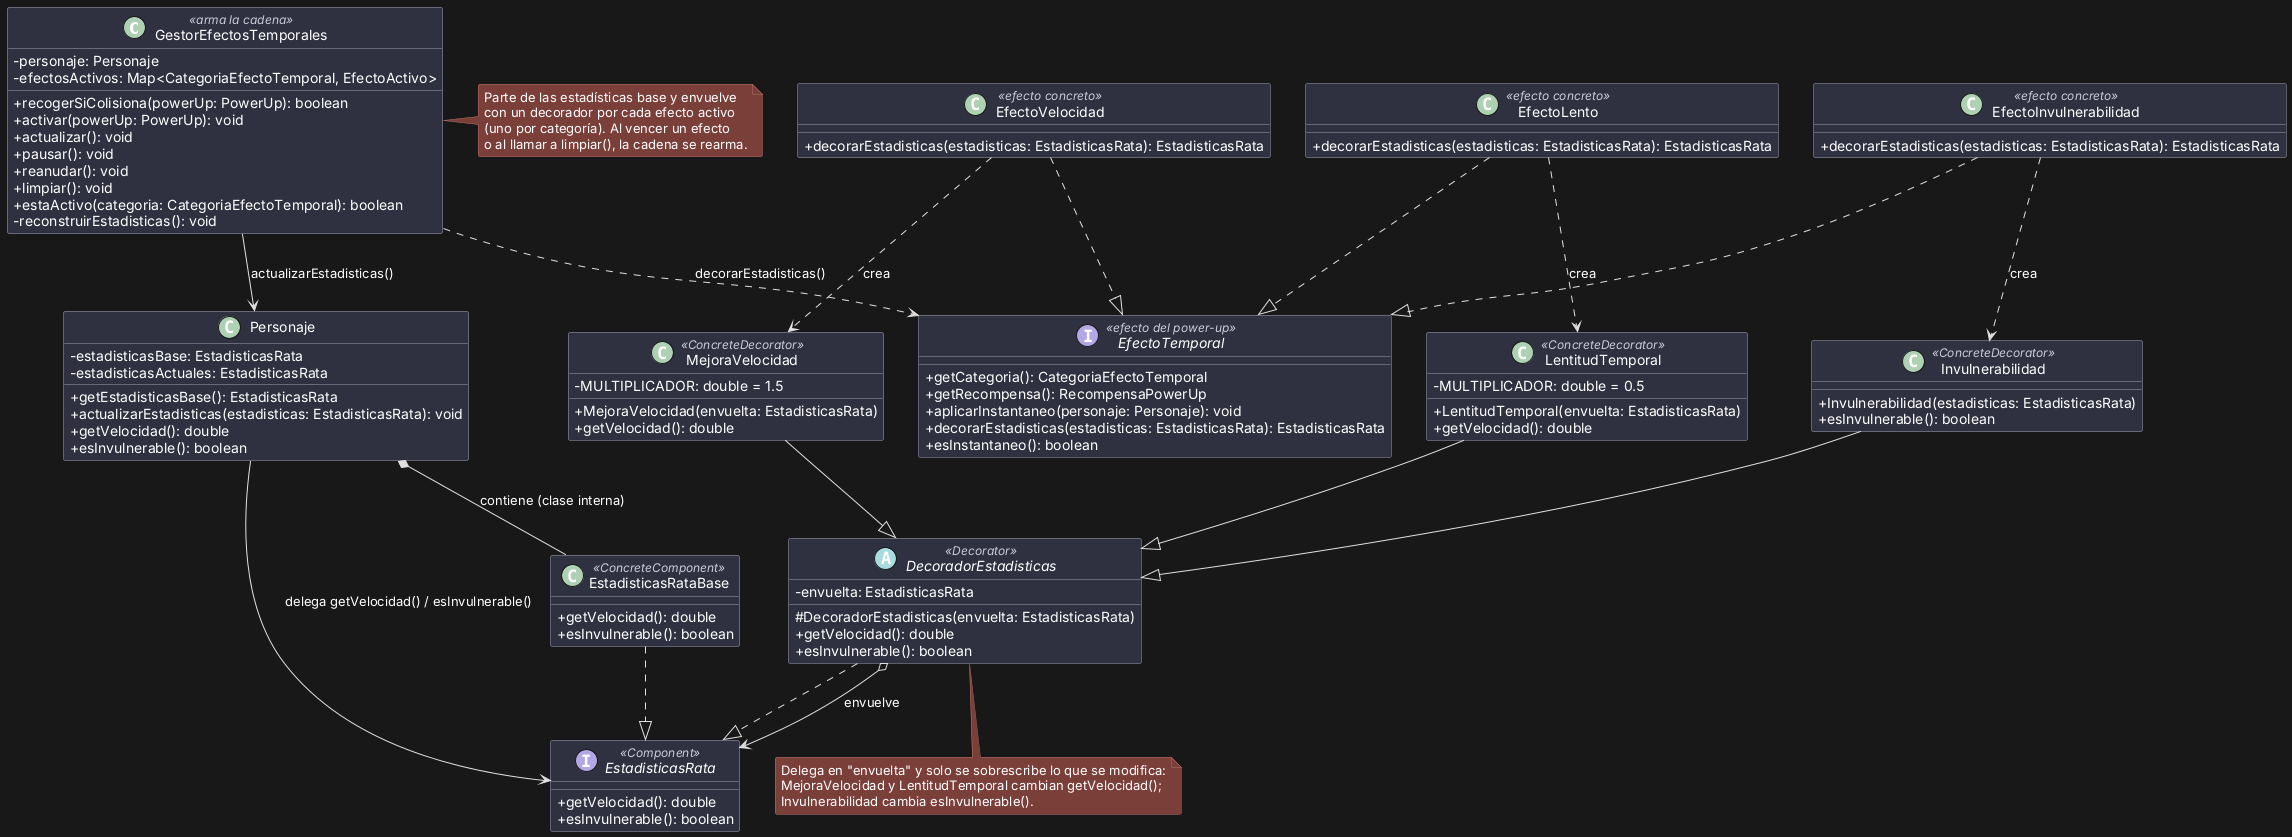

The diagram above was rendered by PlantUML. Its source (embedded in the PNG):
@startuml
skinparam backgroundColor #181818
skinparam classAttributeIconSize 0
skinparam shadowing false
skinparam roundCorner 4
skinparam defaultFontColor #FFFFFF
skinparam ArrowColor #E0E0E0
skinparam ArrowFontColor #FFFFFF
skinparam ClassBackgroundColor #2F3140
skinparam ClassBorderColor #A0A3B5
skinparam ClassFontColor #FFFFFF
skinparam ClassAttributeFontColor #FFFFFF
skinparam ClassStereotypeFontColor #C9CBD8
skinparam NoteBackgroundColor #7B3F3A
skinparam NoteBorderColor #B07068
skinparam NoteFontColor #FFFFFF

class GestorEfectosTemporales <<arma la cadena>> {
  -personaje: Personaje
  -efectosActivos: Map<CategoriaEfectoTemporal, EfectoActivo>
  +recogerSiColisiona(powerUp: PowerUp): boolean
  +activar(powerUp: PowerUp): void
  +actualizar(): void
  +pausar(): void
  +reanudar(): void
  +limpiar(): void
  +estaActivo(categoria: CategoriaEfectoTemporal): boolean
  -reconstruirEstadisticas(): void
}

class Personaje {
  -estadisticasBase: EstadisticasRata
  -estadisticasActuales: EstadisticasRata
  +getEstadisticasBase(): EstadisticasRata
  +actualizarEstadisticas(estadisticas: EstadisticasRata): void
  +getVelocidad(): double
  +esInvulnerable(): boolean
}

interface EstadisticasRata <<Component>> {
  +getVelocidad(): double
  +esInvulnerable(): boolean
}

class EstadisticasRataBase <<ConcreteComponent>> {
  +getVelocidad(): double
  +esInvulnerable(): boolean
}

abstract class DecoradorEstadisticas <<Decorator>> {
  -envuelta: EstadisticasRata
  #DecoradorEstadisticas(envuelta: EstadisticasRata)
  +getVelocidad(): double
  +esInvulnerable(): boolean
}

class MejoraVelocidad <<ConcreteDecorator>> {
  -MULTIPLICADOR: double = 1.5
  +MejoraVelocidad(envuelta: EstadisticasRata)
  +getVelocidad(): double
}

class LentitudTemporal <<ConcreteDecorator>> {
  -MULTIPLICADOR: double = 0.5
  +LentitudTemporal(envuelta: EstadisticasRata)
  +getVelocidad(): double
}

class Invulnerabilidad <<ConcreteDecorator>> {
  +Invulnerabilidad(estadisticas: EstadisticasRata)
  +esInvulnerable(): boolean
}

interface EfectoTemporal <<efecto del power-up>> {
  +getCategoria(): CategoriaEfectoTemporal
  +getRecompensa(): RecompensaPowerUp
  +aplicarInstantaneo(personaje: Personaje): void
  +decorarEstadisticas(estadisticas: EstadisticasRata): EstadisticasRata
  +esInstantaneo(): boolean
}

class EfectoVelocidad <<efecto concreto>> {
  +decorarEstadisticas(estadisticas: EstadisticasRata): EstadisticasRata
}

class EfectoLento <<efecto concreto>> {
  +decorarEstadisticas(estadisticas: EstadisticasRata): EstadisticasRata
}

class EfectoInvulnerabilidad <<efecto concreto>> {
  +decorarEstadisticas(estadisticas: EstadisticasRata): EstadisticasRata
}

note right of GestorEfectosTemporales
  Parte de las estadísticas base y envuelve
  con un decorador por cada efecto activo
  (uno por categoría). Al vencer un efecto
  o al llamar a limpiar(), la cadena se rearma.
end note

note bottom of DecoradorEstadisticas
  Delega en "envuelta" y solo se sobrescribe lo que se modifica:
  MejoraVelocidad y LentitudTemporal cambian getVelocidad();
  Invulnerabilidad cambia esInvulnerable().
end note

DecoradorEstadisticas ..|> EstadisticasRata
EstadisticasRataBase ..|> EstadisticasRata
MejoraVelocidad --|> DecoradorEstadisticas
LentitudTemporal --|> DecoradorEstadisticas
Invulnerabilidad --|> DecoradorEstadisticas
DecoradorEstadisticas o--> EstadisticasRata : envuelve

Personaje *-- EstadisticasRataBase : contiene (clase interna)
Personaje --> EstadisticasRata : delega getVelocidad() / esInvulnerable()

GestorEfectosTemporales --> Personaje : actualizarEstadisticas()
GestorEfectosTemporales ..> EfectoTemporal : decorarEstadisticas()

EfectoVelocidad ..|> EfectoTemporal
EfectoLento ..|> EfectoTemporal
EfectoInvulnerabilidad ..|> EfectoTemporal

EfectoVelocidad ..> MejoraVelocidad : crea
EfectoLento ..> LentitudTemporal : crea
EfectoInvulnerabilidad ..> Invulnerabilidad : crea
@enduml